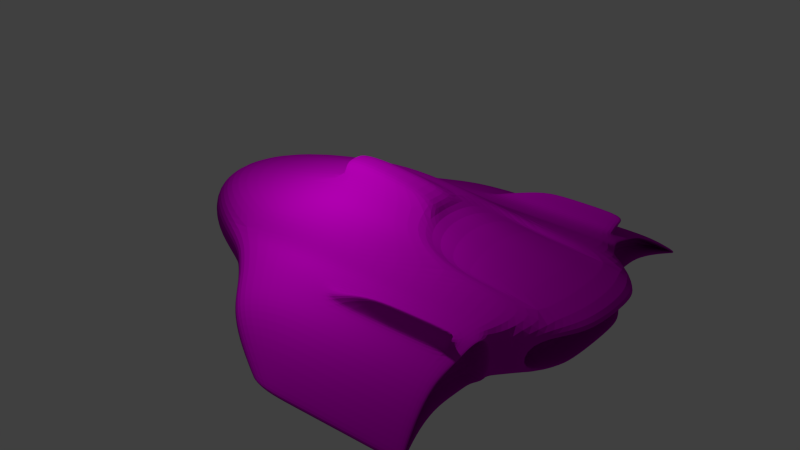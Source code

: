 # Source: StockShip09V-2_Texture_.blend  (saved by Blender 2.70.0; exported with 4.5.12 LTS)
import bpy
from mathutils import Matrix  # noqa: F401  (used for matrix-valued properties, if any)

bpy.ops.wm.read_factory_settings(use_empty=True)
scene = bpy.context.scene
scene.name = 'Scene'

# ---- collections
col_collection_1 = bpy.data.collections.new('Collection 1'); scene.collection.children.link(col_collection_1)

# ---- images (referenced by path relative to the original .blend; pixels are not part of the script)
import os
ASSET_DIR = os.environ.get("B2B_ASSET_DIR", "")  # directory of the original .blend (textures are referenced by path, not embedded)
HERE = os.path.dirname(os.path.abspath(__file__))  # packed textures are extracted next to this script under _unpacked/

def load_image(name, relpath, width, height, colorspace="sRGB"):
    """Load a texture the original file referenced (path relative to the .blend, or extracted next to this script)."""
    p = next((c for c in (os.path.join(HERE, relpath), os.path.join(ASSET_DIR, relpath)) if relpath and os.path.exists(c)), "")
    if p:
        img = bpy.data.images.load(p, check_existing=True)
        img.name = name
    else:  # same state as the original file: an image datablock whose file is absent (Cycles renders it pink)
        img = bpy.data.images.new(name, width, height)
        img.source = "FILE"
        img.filepath = "//" + (relpath or name)
    img.colorspace_settings.name = colorspace
    return img
img_uv_test_merica_png_001 = load_image('UV Test-MERICA.png.001', 'UV Test-MERICA.png', 1024, 1024, 'sRGB')

# ---- materials (node trees are filled in below, after node groups)
mat_material = bpy.data.materials.new('Material')
mat_material.alpha_threshold = 0.0
mat_material.roughness = 0.5
mat_material.line_color = (0.0, 0.0, 0.0, 1.0)

# ---- material node trees
mat_material.use_nodes = True; mat_material.node_tree.nodes.clear()
_N = mat_material.node_tree.nodes; _L = mat_material.node_tree.links
n0 = _N.new('ShaderNodeOutputMaterial'); n0.name = 'Material Output'; n0.location = (307, 456)
n1 = _N.new('ShaderNodeBsdfAnisotropic'); n1.name = 'Glossy BSDF'; n1.location = (-68, 484)
n1.distribution = 'BECKMANN'
n1.inputs[0].default_value = (0.7318, 0.8, 0.6837, 1.0)
n1.inputs[1].default_value = 0.4282
n2 = _N.new('ShaderNodeMixShader'); n2.name = 'Mix Shader'; n2.location = (123, 432)
n3 = _N.new('ShaderNodeTexImage'); n3.name = 'Image Texture'; n3.location = (-242, 212)
n3.width = 140
n3.image = img_uv_test_merica_png_001
n4 = _N.new('ShaderNodeBsdfDiffuse'); n4.name = 'Diffuse BSDF'; n4.location = (-67, 223)
_L.new(n2.outputs[0], n0.inputs[0])
_L.new(n4.outputs[0], n2.inputs[2])
_L.new(n1.outputs[0], n2.inputs[0])
_L.new(n3.outputs[0], n4.inputs[0])
n0.is_active_output = True

# ---- world
world_world = bpy.data.worlds.new('World'); scene.world = world_world
world_world.color = (0.05088, 0.05088, 0.05088)
world_world.use_sun_shadow = False
world_world.sun_shadow_jitter_overblur = 0.0
world_world.cycles.sampling_method = 'MANUAL'
world_world.cycles.sample_map_resolution = 256

# ---- lights
light_point = bpy.data.lights.new('Point', 'POINT')
light_point.transmission_factor = 0.0
light_point.energy = 100.0
light_point.shadow_buffer_clip_start = 0.5
light_point.shadow_soft_size = 0.1
light_point.shadow_maximum_resolution = 0.006
light_point.use_absolute_resolution = True
light_point.cycles.use_multiple_importance_sampling = False

# ---- meshes
me_cube = bpy.data.meshes.new('Cube')
me_cube.from_pydata([(-2.926, -0.928, -0.25), (-2.968, -0.9973, 0.01924), (0.08645, -0.8994, -0.25), (0.1705, -0.8751, 0.2256), (-3.997, 0.0, -0.25), (-4.066, 0.0, 0.03158), (0.3001, 0.0, -0.25), (0.5533, 0.0, 0.2852), (-1.371, -2.149, -0.3475), (-1.371, -2.164, -0.3249), (0.09029, -2.149, -0.3381), (0.08899, -2.153, -0.3211), (-0.0123, -1.125, 0.1557), (-2.648, -1.237, -0.04211), (-2.647, -1.238, -0.1174), (-0.0123, -1.125, -0.1874), (0.04634, -0.9587, -0.2501), (0.04634, -0.9587, 0.2109), (-2.764, -1.057, 0.1483), (-2.751, -1.037, -0.2348), (0.01204, -1.881, -0.1372), (-1.891, -1.93, -0.2138), (-1.889, -1.923, -0.2352), (0.0112, -1.88, -0.2509), (-2.417, -0.928, -0.25), (-2.171, -0.9084, 0.2686), (-2.604, 0.0, -0.25), (-1.018, -2.149, -0.3475), (-1.018, -2.164, -0.3249), (-2.094, -1.125, 0.1894), (-2.258, -1.125, -0.2185), (-2.143, -1.005, 0.2169), (-2.351, -1.014, -0.2395), (-1.447, -1.899, -0.1038), (-1.474, -1.88, -0.2882), (-0.03875, -1.608, 0.02936), (-2.132, -1.71, -0.0373), (-2.118, -1.675, -0.2506), (-0.03875, -1.599, -0.214), (-1.765, -1.626, 0.04596), (-1.881, -1.599, -0.2368), (0.4228, -0.5097, 0.269), (-3.52, -0.6312, -0.25), (-3.443, -0.6699, 0.2486), (0.2315, -0.5702, -0.25), (-2.534, -0.5897, -0.25), (-2.519, -0.7643, 0.4046), (-0.6075, -0.6035, 0.3953), (-3.544, 0.0, 0.4105), (-1.202, 0.0, 0.604), (-2.191, -0.7575, 0.412), (-2.227, 0.0, 0.6624), (-1.036, -0.4996, 0.5357), (-3.189, -0.5865, 0.3862), (-2.193, -0.5151, 0.5855), (-2.604, -0.284, -0.25), (0.5275, -0.2396, 0.2815), (-3.914, -0.284, -0.25), (-3.805, -0.3265, 0.2498), (0.2892, -0.284, -0.25), (-1.144, -0.2539, 0.6221), (-3.481, -0.2724, 0.4088), (-2.227, -0.2539, 0.6576), (-0.6097, -0.5451, 0.324), (-1.153, 0.0, 0.4783), (-1.006, -0.4422, 0.4089), (-1.109, -0.2354, 0.4713), (-0.1139, -0.5806, 0.3463), (-0.1471, -1.125, 0.1894), (-0.09297, -0.9587, 0.2275), (-0.03152, -1.899, -0.1038), (-0.06743, -0.928, -0.25), (-0.06619, -0.8755, 0.2631), (0.135, 0.0, -0.25), (0.06722, -2.149, -0.3475), (0.06722, -2.164, -0.3249), (-0.1002, -1.125, -0.2159), (-0.1009, -0.9587, -0.2501), (-0.01598, -1.88, -0.2855), (-0.07233, -1.599, -0.2341), (-0.09078, -1.626, 0.04596), (0.08375, -0.5706, -0.25), (0.1248, -0.284, -0.25), (-0.524, -1.599, -0.2368), (-0.4971, -0.574, -0.25), (-0.4971, -0.284, -0.25), (-0.6011, -1.125, 0.1894), (-0.6097, -0.9587, 0.2275), (-0.3766, -1.899, -0.1038), (-0.6598, -0.928, -0.25), (-0.6092, -0.8861, 0.2688), (-0.4971, 0.0, -0.25), (-0.1949, -2.149, -0.3475), (-0.1949, -2.164, -0.3249), (-0.6985, -1.125, -0.2185), (-0.6819, -0.9587, -0.2501), (-0.3801, -1.88, -0.2882), (-0.4963, -1.626, 0.04596), (0.09567, -2.14, -0.3222), (0.09404, -2.139, -0.3253), (0.04316, -0.9832, -0.2266), (-0.0123, -1.125, -0.2039), (0.04299, -0.9837, 0.1879), (-0.0123, -1.125, 0.1728), (-0.03875, -1.607, 0.008861), (0.01216, -1.881, -0.1204), (-0.03875, -1.6, -0.1948), (0.01109, -1.88, -0.2654), (-0.2692, -1.126, 0.1558), (-0.2692, -1.126, -0.1791), (-0.2448, -1.882, -0.137), (-0.2457, -1.882, -0.2507), (-0.2437, -0.9674, -0.1986), (-0.2139, -0.9694, 0.1985), (-0.2956, -1.608, 0.009007), (-0.2956, -1.601, -0.1947), (-1.386, 0.0, 0.7159), (-2.289, 0.0, 0.785), (-1.342, -0.1337, 0.7088), (-2.289, -0.1337, 0.7803), (-2.209, 0.0, 0.6827), (-2.209, -0.1998, 0.6796), (-2.273, 0.0, 0.7631), (-2.273, -0.121, 0.76), (-2.026, 0.0, 0.6469), (-2.026, -0.1998, 0.6438), (-2.089, 0.0, 0.7273), (-2.089, -0.121, 0.7242), (-1.397, -1.599, -0.2368), (-1.808, -0.5756, -0.25), (-1.625, -0.7391, 0.4143), (-1.757, -0.5096, 0.5793), (-1.808, -0.284, -0.25), (-1.841, -0.2539, 0.645), (-1.562, -1.125, 0.1894), (-1.604, -0.9776, 0.2231), (-1.065, -1.899, -0.1038), (-1.791, -0.928, -0.25), (-1.615, -0.8963, 0.2776), (-1.808, 0.0, -0.25), (-0.7247, -2.149, -0.3475), (-0.7247, -2.164, -0.3249), (-1.702, -1.125, -0.2185), (-1.77, -0.995, -0.2432), (-1.084, -1.88, -0.2882), (-1.313, -1.626, 0.04596), (-2.033, 0.0, 0.8139), (-2.018, -0.1337, 0.8083), (-0.02453, -1.348, 0.1065), (-2.319, -1.524, 0.01487), (-2.33, -1.46, -0.2314), (-0.02453, -1.344, -0.2042), (-1.901, -1.418, 0.1054), (-2.038, -1.402, -0.2291), (-0.08731, -1.344, -0.2243), (-0.1211, -1.357, 0.1231), (-0.5527, -1.357, 0.1231), (-0.6178, -1.344, -0.2269), (-0.02453, -1.348, 0.08782), (-0.02453, -1.345, -0.1864), (-0.2814, -1.349, 0.08797), (-0.2814, -1.346, -0.1863), (-1.539, -1.379, -0.2283), (-1.427, -1.357, 0.1231), (-0.06208, -1.296, 0.3407), (-0.6011, -1.296, 0.3407), (-0.9354, -1.296, 0.3407), (-0.05321, -1.33, 0.3437), (-0.5527, -1.33, 0.3437), (-0.9057, -1.33, 0.3437), (-1.387, -1.337, 0.1718), (-0.5527, -1.337, 0.1718), (-0.1268, -1.337, 0.1718), (-1.441, -1.224, 0.2003), (-0.1357, -1.224, 0.2003), (-0.6011, -1.224, 0.2003), (-0.5527, -1.326, 0.2508), (-0.1124, -1.326, 0.2508), (-0.1213, -1.267, 0.2623), (-1.179, -1.326, 0.2508), (-1.212, -1.267, 0.2623), (-0.6011, -1.267, 0.2623), (-0.01842, -1.237, 0.1397), (-2.48, -1.33, 0.06739), (-2.461, -1.28, -0.2227), (-0.01841, -1.235, -0.1999), (-2.018, -1.241, 0.1563), (-2.154, -1.256, -0.2235), (-0.09375, -1.235, -0.2201), (-0.1341, -1.254, 0.1563), (-0.6581, -1.235, -0.2227), (-0.01842, -1.236, 0.1218), (-0.01841, -1.235, -0.1828), (-0.2753, -1.238, 0.1219), (-0.2753, -1.236, -0.1827), (-1.632, -1.235, -0.2227), (-1.504, -1.241, 0.1563), (-0.04347, -1.315, 0.3509), (-0.5492, -1.315, 0.3504), (-0.907, -1.315, 0.3504), (-1.417, -1.28, 0.1893), (-0.1312, -1.28, 0.186), (-1.199, -1.296, 0.2597), (-0.1168, -1.296, 0.2565), (-3.581, -0.6896, -0.146), (-2.968, -0.9973, -0.1456), (-3.581, -0.6896, 0.03155), (-2.938, -0.9484, 0.1745), (-3.895, 0.0, 0.25), (-4.066, 0.0, -0.146), (-1.544, -2.105, -0.3197), (-1.541, -2.113, -0.3114), (-2.794, -1.106, -0.01001), (-2.794, -1.106, -0.13), (-2.609, -1.2, 0.1026), (-2.592, -1.157, -0.2198), (-2.168, -1.744, -0.1345), (-1.86, -1.899, -0.1428), (-2.169, -1.728, -0.1727), (-1.86, -1.88, -0.2882), (-2.357, -1.55, -0.09656), (-2.368, -1.538, -0.142), (-3.994, -0.3079, -0.146), (-3.994, -0.3079, 0.03158), (-2.524, -1.359, -0.0634), (-2.521, -1.361, -0.1255), (0.2229, -0.807, -0.1933), (0.2797, -0.7906, 0.1284), (0.4604, 0.0, -0.1933), (0.6317, 0.0, 0.1687), (0.5435, -0.4814, 0.1577), (0.4141, -0.5223, -0.1933), (0.6142, -0.2987, 0.1661), (0.4531, -0.3288, -0.1933), (0.2149, -0.7698, -0.1704), (0.2668, -0.7548, 0.1234), (0.4399, 0.0, -0.1704), (0.5963, 0.0, 0.1601), (0.5157, -0.4672, 0.1502), (0.3976, -0.5045, -0.1704), (0.5804, -0.3003, 0.1579), (0.4332, -0.3278, -0.1704), (-0.2572, -0.7698, -0.1704), (-0.2053, -0.7548, 0.1234), (-0.03221, 0.0, -0.1704), (0.1242, 0.0, 0.1601), (0.04361, -0.4672, 0.1502), (-0.07453, -0.5045, -0.1704), (0.1082, -0.3003, 0.1579), (-0.03891, -0.3278, -0.1704), (0.0865, -2.145, -0.3125), (-1.399, -2.158, -0.3025), (-1.399, -2.134, -0.3442), (0.09258, -2.134, -0.3313), (-1.042, -2.158, -0.3004), (-1.043, -2.134, -0.3442), (0.0626, -2.134, -0.3441), (0.06173, -2.158, -0.3004), (-0.205, -2.158, -0.3004), (-0.2052, -2.134, -0.3442), (0.09305, -2.132, -0.3184), (0.09211, -2.132, -0.3236), (-0.1638, -2.133, -0.3183), (-0.1648, -2.134, -0.3235), (-0.7447, -2.134, -0.3442), (-0.7436, -2.158, -0.3004), (-1.561, -2.103, -0.306), (-1.563, -2.095, -0.315)], [], [(45, 24, 0, 42), (254, 251, 9, 28), (222, 223, 5, 209), (27, 28, 9, 8), (266, 267, 210, 211), (264, 259, 92, 140), (265, 254, 28, 141), (69, 68, 103, 17), (101, 76, 77, 16), (32, 30, 215, 19), (158, 104, 114, 160), (2, 3, 17, 16), (25, 207, 18, 31), (1, 205, 213, 212), (71, 2, 16, 77), (192, 15, 109, 194), (39, 36, 217, 33), (216, 218, 22, 21), (79, 38, 107, 78), (129, 137, 24, 45), (140, 141, 28, 27), (157, 154, 79, 83), (135, 134, 86, 87), (143, 142, 30, 32), (214, 29, 31, 18), (138, 25, 31, 135), (0, 24, 32, 19), (145, 39, 33, 136), (37, 40, 34, 219), (152, 149, 36, 39), (220, 221, 218, 216), (162, 157, 83, 128), (163, 152, 39, 145), (256, 253, 10, 74), (55, 45, 42, 57), (205, 1, 206, 204), (132, 129, 45, 55), (54, 53, 46, 50), (131, 54, 50, 130), (62, 61, 53, 54), (133, 62, 54, 131), (207, 25, 50, 46), (204, 206, 223, 222), (26, 55, 57, 4), (60, 52, 65, 66), (139, 132, 55, 26), (51, 48, 61, 62), (133, 60, 118, 147), (49, 60, 66, 64), (52, 47, 63, 65), (7, 64, 66, 56), (87, 86, 68, 69), (155, 156, 97, 80), (89, 71, 77, 95), (83, 79, 78, 96), (44, 2, 71, 81), (10, 11, 75, 74), (252, 255, 27, 8), (14, 13, 212, 213), (35, 80, 70, 105), (259, 256, 74, 92), (150, 153, 40, 37), (59, 44, 81, 82), (6, 59, 82, 73), (81, 71, 89, 84), (74, 75, 93, 92), (77, 76, 94, 95), (72, 90, 87, 69), (80, 97, 88, 70), (257, 258, 93, 75), (82, 81, 84, 85), (73, 82, 85, 91), (250, 257, 75, 11), (154, 151, 38, 79), (137, 89, 95, 143), (128, 83, 96, 144), (148, 155, 80, 35), (138, 90, 47, 130), (261, 23, 111, 263), (207, 46, 53, 43), (43, 53, 61, 58), (208, 58, 61, 48), (99, 98, 11, 10), (100, 15, 101, 16), (12, 102, 17, 103), (102, 100, 16, 17), (20, 104, 35, 105), (106, 23, 107, 38), (191, 12, 103, 182), (159, 106, 38, 151), (260, 20, 105, 250), (261, 99, 10, 253), (161, 160, 114, 115), (115, 114, 110, 111), (108, 109, 112, 113), (23, 106, 115, 111), (104, 20, 110, 114), (100, 102, 113, 112), (102, 12, 108, 113), (15, 100, 112, 109), (146, 117, 119, 147), (62, 119, 123, 121), (60, 49, 116, 118), (121, 123, 127, 125), (119, 117, 122, 123), (51, 62, 121, 120), (124, 125, 127, 126), (123, 122, 126, 127), (120, 121, 125, 124), (255, 264, 140, 27), (258, 265, 141, 93), (84, 89, 137, 129), (92, 93, 141, 140), (31, 29, 134, 135), (95, 94, 142, 143), (90, 138, 135, 87), (97, 145, 136, 88), (153, 162, 128, 40), (156, 163, 145, 97), (85, 84, 129, 132), (52, 131, 130, 47), (60, 133, 131, 52), (91, 85, 132, 139), (62, 133, 147, 119), (24, 137, 143, 32), (40, 128, 144, 34), (25, 138, 130, 50), (116, 146, 147, 118), (67, 47, 90, 72), (47, 67, 41, 63), (17, 3, 72, 69), (67, 72, 3, 41), (191, 158, 160, 193), (106, 159, 161, 115), (190, 188, 154, 157), (186, 183, 149, 152), (224, 225, 221, 220), (195, 190, 157, 162), (196, 186, 152, 163), (176, 177, 167, 168), (184, 187, 153, 150), (188, 185, 151, 154), (182, 189, 155, 148), (104, 158, 148, 35), (192, 159, 151, 185), (194, 193, 160, 161), (187, 195, 162, 153), (179, 176, 168, 169), (197, 198, 168, 167), (198, 199, 169, 168), (202, 179, 169, 199), (203, 178, 164, 197), (181, 180, 166, 165), (178, 181, 165, 164), (156, 155, 172, 171), (163, 156, 171, 170), (196, 163, 170, 200), (189, 68, 174, 201), (86, 134, 173, 175), (68, 86, 175, 174), (171, 172, 177, 176), (170, 171, 176, 179), (200, 170, 179, 202), (201, 174, 178, 203), (175, 173, 180, 181), (174, 175, 181, 178), (159, 192, 194, 161), (158, 191, 182, 148), (12, 191, 193, 108), (94, 76, 188, 190), (29, 214, 183, 186), (13, 14, 225, 224), (142, 94, 190, 195), (134, 29, 186, 196), (215, 30, 187, 184), (76, 101, 185, 188), (103, 68, 189, 182), (15, 192, 185, 101), (109, 108, 193, 194), (30, 142, 195, 187), (164, 165, 198, 197), (165, 166, 199, 198), (180, 202, 199, 166), (177, 203, 197, 167), (134, 196, 200, 173), (155, 189, 201, 172), (173, 200, 202, 180), (172, 201, 203, 177), (205, 204, 42, 0), (206, 1, 207, 43), (211, 210, 8, 9), (1, 212, 18, 207), (213, 205, 0, 19), (212, 13, 214, 18), (14, 213, 19, 215), (216, 21, 217, 36), (22, 218, 37, 219), (220, 216, 36, 149), (218, 221, 150, 37), (4, 57, 222, 209), (208, 5, 223, 58), (204, 222, 57, 42), (223, 206, 43, 58), (266, 211, 9, 251), (267, 22, 219, 252), (13, 224, 183, 214), (225, 14, 215, 184), (224, 220, 149, 183), (221, 225, 184, 150), (44, 59, 233, 231), (41, 65, 63), (66, 65, 41, 56), (41, 3, 227, 230), (56, 41, 230, 232), (231, 233, 241, 239), (230, 227, 235, 238), (232, 230, 238, 240), (59, 6, 228, 233), (7, 56, 232, 229), (2, 44, 231, 226), (3, 2, 226, 227), (239, 241, 249, 247), (238, 235, 243, 246), (240, 238, 246, 248), (233, 228, 236, 241), (229, 232, 240, 237), (226, 231, 239, 234), (227, 226, 234, 235), (245, 248, 249, 244), (249, 248, 246, 247), (243, 242, 247, 246), (241, 236, 244, 249), (237, 240, 248, 245), (234, 239, 247, 242), (235, 234, 242, 243), (33, 217, 251, 254), (21, 22, 267, 266), (144, 96, 259, 264), (136, 33, 254, 265), (78, 107, 253, 256), (20, 260, 262, 110), (219, 34, 255, 252), (96, 78, 256, 259), (70, 88, 258, 257), (105, 70, 257, 250), (98, 260, 250, 11), (23, 261, 253, 107), (111, 110, 262, 263), (34, 144, 264, 255), (88, 136, 265, 258), (21, 266, 251, 217), (210, 267, 252, 8), (262, 260, 261, 263), (99, 261, 260, 98)])
_uv = me_cube.uv_layers.new(name='UVMap')
_uv.uv.foreach_set('vector', [0.4088, 0.1355, 0.4407, 0.2022, 0.3351, 0.2231, 0.2085, 0.1825, 0.6071, 0.3479, 0.5854, 0.3439, 0.5876, 0.343, 0.6089, 0.3466, 0.09751, 0.16, 0.08078, 0.192, 0.01122, 0.163, 0.03371, 0.1183, 0.6092, 0.345, 0.6089, 0.3466, 0.5876, 0.343, 0.588, 0.3412, 0.5746, 0.3389, 0.5746, 0.3378, 0.5762, 0.3385, 0.5762, 0.3392, 0.6248, 0.3481, 0.647, 0.3554, 0.6471, 0.356, 0.6256, 0.3491, 0.624, 0.3513, 0.6071, 0.3479, 0.6089, 0.3466, 0.6252, 0.3504, 0.7286, 0.4627, 0.7033, 0.4428, 0.7238, 0.4255, 0.7555, 0.4477, 0.739, 0.3565, 0.7332, 0.3405, 0.759, 0.3262, 0.7755, 0.3505, 0.4555, 0.2173, 0.4752, 0.2349, 0.4145, 0.2562, 0.3758, 0.2391, 0.3574, 0.836, 0.2936, 0.8265, 0.3086, 0.7741, 0.353, 0.7822, 0.7907, 0.3512, 0.7862, 0.458, 0.7555, 0.4477, 0.7755, 0.3505, 0.412, 0.4373, 0.3024, 0.3179, 0.3465, 0.3269, 0.4284, 0.423, 0.3141, 0.2834, 0.3256, 0.2496, 0.3668, 0.2667, 0.3583, 0.2918, 0.7675, 0.3276, 0.7907, 0.3512, 0.7755, 0.3505, 0.759, 0.3262, 0.3799, 0.69, 0.4022, 0.6964, 0.3842, 0.7391, 0.3676, 0.7371, 0.5296, 0.3742, 0.5045, 0.3365, 0.5414, 0.3391, 0.5724, 0.3629, 0.5082, 0.3245, 0.5089, 0.3198, 0.5443, 0.3289, 0.5435, 0.3309, 0.6776, 0.3568, 0.6779, 0.3596, 0.6608, 0.3598, 0.6609, 0.3586, 0.5561, 0.1348, 0.5529, 0.1982, 0.4407, 0.2022, 0.4088, 0.1355, 0.6256, 0.3491, 0.6252, 0.3504, 0.6089, 0.3466, 0.6092, 0.345, 0.6692, 0.3007, 0.7029, 0.3515, 0.6776, 0.3568, 0.6589, 0.3229, 0.5107, 0.4731, 0.5265, 0.4532, 0.6444, 0.4631, 0.6479, 0.4864, 0.5548, 0.2094, 0.5626, 0.2308, 0.4752, 0.2349, 0.4555, 0.2173, 0.3914, 0.329, 0.4486, 0.41, 0.4284, 0.423, 0.3465, 0.3269, 0.5033, 0.4877, 0.412, 0.4373, 0.4284, 0.423, 0.5107, 0.4731, 0.3351, 0.2231, 0.4407, 0.2022, 0.4555, 0.2173, 0.3758, 0.2391, 0.5747, 0.3934, 0.5296, 0.3742, 0.5724, 0.3629, 0.6005, 0.37, 0.5144, 0.3084, 0.5398, 0.2935, 0.5809, 0.3197, 0.5477, 0.3222, 0.5002, 0.3878, 0.4693, 0.333, 0.5045, 0.3365, 0.5296, 0.3742, 0.474, 0.3158, 0.4743, 0.3088, 0.5089, 0.3198, 0.5082, 0.3245, 0.5789, 0.2676, 0.6692, 0.3007, 0.6589, 0.3229, 0.5904, 0.2942, 0.5548, 0.4229, 0.5002, 0.3878, 0.5296, 0.3742, 0.5747, 0.3934, 0.6537, 0.3587, 0.6539, 0.3594, 0.6537, 0.3593, 0.6534, 0.359, 0.3874, 0.06887, 0.4088, 0.1355, 0.2085, 0.1825, 0.115, 0.139, 0.3256, 0.2496, 0.3141, 0.2834, 0.182, 0.2372, 0.1957, 0.2051, 0.5652, 0.07624, 0.5561, 0.1348, 0.4088, 0.1355, 0.3874, 0.06887, 0.3503, 0.531, 0.1986, 0.3484, 0.3323, 0.4261, 0.3867, 0.4702, 0.4459, 0.5662, 0.3503, 0.531, 0.3867, 0.4702, 0.488, 0.5228, 0.3082, 0.5987, 0.1041, 0.3347, 0.1986, 0.3484, 0.3503, 0.531, 0.4144, 0.6167, 0.3082, 0.5987, 0.3503, 0.531, 0.4459, 0.5662, 0.3024, 0.3179, 0.412, 0.4373, 0.3867, 0.4702, 0.3323, 0.4261, 0.1957, 0.2051, 0.182, 0.2372, 0.08078, 0.192, 0.09751, 0.16, 0.3811, 0.0001254, 0.3874, 0.06887, 0.115, 0.139, 0.05792, 0.09227, 0.5595, 0.6294, 0.5858, 0.5783, 0.6075, 0.5937, 0.5893, 0.6354, 0.5781, 0.01512, 0.5652, 0.07624, 0.3874, 0.06887, 0.3811, 0.0001254, 0.2443, 0.6276, 0.03115, 0.352, 0.1041, 0.3347, 0.3082, 0.5987, 0.4144, 0.6167, 0.5595, 0.6294, 0.5172, 0.6564, 0.369, 0.6549, 0.5563, 0.683, 0.5595, 0.6294, 0.5893, 0.6354, 0.5847, 0.6831, 0.5858, 0.5783, 0.658, 0.5478, 0.6636, 0.562, 0.6075, 0.5937, 0.9105, 0.6164, 0.5847, 0.6831, 0.5893, 0.6354, 0.8877, 0.5724, 0.6479, 0.4864, 0.6444, 0.4631, 0.7033, 0.4428, 0.7286, 0.4627, 0.6855, 0.4066, 0.6403, 0.4109, 0.6408, 0.3924, 0.6704, 0.3818, 0.6995, 0.2551, 0.7675, 0.3276, 0.759, 0.3262, 0.694, 0.2572, 0.6589, 0.3229, 0.6776, 0.3568, 0.6609, 0.3586, 0.6508, 0.342, 0.8669, 0.3266, 0.7907, 0.3512, 0.7675, 0.3276, 0.8452, 0.3036, 0.6537, 0.3593, 0.6536, 0.3596, 0.6532, 0.3595, 0.6534, 0.359, 0.5862, 0.3402, 0.6079, 0.3437, 0.6092, 0.345, 0.588, 0.3412, 0.4054, 0.2841, 0.3999, 0.2985, 0.3583, 0.2918, 0.3668, 0.2667, 0.6739, 0.3795, 0.6704, 0.3818, 0.6593, 0.3674, 0.6607, 0.366, 0.647, 0.3554, 0.6537, 0.3587, 0.6534, 0.359, 0.6471, 0.356, 0.4777, 0.2911, 0.5161, 0.2717, 0.5398, 0.2935, 0.5144, 0.3084, 0.9193, 0.2931, 0.8669, 0.3266, 0.8452, 0.3036, 0.8946, 0.2669, 0.9693, 0.2523, 0.9193, 0.2931, 0.8946, 0.2669, 0.9425, 0.2233, 0.8452, 0.3036, 0.7675, 0.3276, 0.6995, 0.2551, 0.7602, 0.2233, 0.6534, 0.359, 0.6532, 0.3595, 0.6468, 0.3569, 0.6471, 0.356, 0.759, 0.3262, 0.7332, 0.3405, 0.6782, 0.2751, 0.694, 0.2572, 0.7389, 0.476, 0.6499, 0.4991, 0.6479, 0.4864, 0.7286, 0.4627, 0.6704, 0.3818, 0.6408, 0.3924, 0.6425, 0.3734, 0.6593, 0.3674, 0.6531, 0.3602, 0.6462, 0.3577, 0.6468, 0.3569, 0.6532, 0.3595, 0.8946, 0.2669, 0.8452, 0.3036, 0.7602, 0.2233, 0.7938, 0.1782, 0.9425, 0.2233, 0.8946, 0.2669, 0.7938, 0.1782, 0.8282, 0.1279, 0.6537, 0.3598, 0.6531, 0.3602, 0.6532, 0.3595, 0.6536, 0.3596, 0.7029, 0.3515, 0.7041, 0.3589, 0.6779, 0.3596, 0.6776, 0.3568, 0.5529, 0.1982, 0.6995, 0.2551, 0.694, 0.2572, 0.5548, 0.2094, 0.5904, 0.2942, 0.6589, 0.3229, 0.6508, 0.342, 0.6097, 0.3253, 0.6956, 0.3989, 0.6855, 0.4066, 0.6704, 0.3818, 0.6739, 0.3795, 0.5033, 0.4877, 0.6499, 0.4991, 0.658, 0.5478, 0.488, 0.5228, 0.186, 0.7418, 0.23, 0.6963, 0.2559, 0.7426, 0.2227, 0.7425, 0.3024, 0.3179, 0.3323, 0.4261, 0.1986, 0.3484, 0.1836, 0.2881, 0.1836, 0.2881, 0.1986, 0.3484, 0.1041, 0.3347, 0.08632, 0.2527, 0.0001254, 0.243, 0.08632, 0.2527, 0.1041, 0.3347, 0.03115, 0.352, 0.6539, 0.3595, 0.6538, 0.3596, 0.6536, 0.3596, 0.6537, 0.3593, 0.7698, 0.3548, 0.739, 0.3596, 0.739, 0.3565, 0.7755, 0.3505, 0.7251, 0.4225, 0.7515, 0.4404, 0.7555, 0.4477, 0.7238, 0.4255, 0.7515, 0.4404, 0.7698, 0.3548, 0.7755, 0.3505, 0.7555, 0.4477, 0.6608, 0.3655, 0.6745, 0.3781, 0.6739, 0.3795, 0.6607, 0.366, 0.678, 0.361, 0.6609, 0.3603, 0.6608, 0.3598, 0.6779, 0.3596, 0.7101, 0.4081, 0.7251, 0.4225, 0.7238, 0.4255, 0.7088, 0.4108, 0.7042, 0.3609, 0.678, 0.361, 0.6779, 0.3596, 0.7041, 0.3589, 0.654, 0.3597, 0.6608, 0.3655, 0.6607, 0.366, 0.6537, 0.3598, 0.654, 0.3595, 0.6539, 0.3595, 0.6537, 0.3593, 0.6539, 0.3594, 0.3492, 0.7363, 0.353, 0.7822, 0.3086, 0.7741, 0.3041, 0.74, 0.3041, 0.74, 0.3086, 0.7741, 0.2595, 0.7598, 0.2559, 0.7426, 0.3878, 0.7813, 0.3842, 0.7391, 0.4036, 0.7415, 0.4075, 0.7788, 0.23, 0.6963, 0.2981, 0.6862, 0.3041, 0.74, 0.2559, 0.7426, 0.2936, 0.8265, 0.2259, 0.7981, 0.2595, 0.7598, 0.3086, 0.7741, 0.4381, 0.7095, 0.4538, 0.7993, 0.4075, 0.7788, 0.4036, 0.7415, 0.4538, 0.7993, 0.4128, 0.825, 0.3878, 0.7813, 0.4075, 0.7788, 0.4022, 0.6964, 0.4381, 0.7095, 0.4036, 0.7415, 0.3842, 0.7391, 0.3635, 0.6859, 0.3062, 0.6795, 0.3127, 0.6539, 0.369, 0.6549, 0.3082, 0.5987, 0.3127, 0.6539, 0.3071, 0.6538, 0.2937, 0.614, 0.5595, 0.6294, 0.5563, 0.683, 0.5089, 0.6859, 0.5172, 0.6564, 0.2937, 0.614, 0.3071, 0.6538, 0.2732, 0.6515, 0.2683, 0.6453, 0.3127, 0.6539, 0.3062, 0.6795, 0.301, 0.678, 0.3071, 0.6538, 0.2443, 0.6276, 0.3082, 0.5987, 0.2937, 0.614, 0.2461, 0.6318, 0.2488, 0.6567, 0.2683, 0.6453, 0.2732, 0.6515, 0.2648, 0.6692, 0.3071, 0.6538, 0.301, 0.678, 0.2648, 0.6692, 0.2732, 0.6515, 0.2461, 0.6318, 0.2937, 0.614, 0.2683, 0.6453, 0.2488, 0.6567, 0.6079, 0.3437, 0.6248, 0.3481, 0.6256, 0.3491, 0.6092, 0.345, 0.6462, 0.3577, 0.624, 0.3513, 0.6252, 0.3504, 0.6468, 0.3569, 0.7602, 0.2233, 0.6995, 0.2551, 0.5529, 0.1982, 0.5561, 0.1348, 0.6471, 0.356, 0.6468, 0.3569, 0.6252, 0.3504, 0.6256, 0.3491, 0.4284, 0.423, 0.4486, 0.41, 0.5265, 0.4532, 0.5107, 0.4731, 0.694, 0.2572, 0.6782, 0.2751, 0.5626, 0.2308, 0.5548, 0.2094, 0.6499, 0.4991, 0.5033, 0.4877, 0.5107, 0.4731, 0.6479, 0.4864, 0.6408, 0.3924, 0.5747, 0.3934, 0.6005, 0.37, 0.6425, 0.3734, 0.5161, 0.2717, 0.5789, 0.2676, 0.5904, 0.2942, 0.5398, 0.2935, 0.6403, 0.4109, 0.5548, 0.4229, 0.5747, 0.3934, 0.6408, 0.3924, 0.7938, 0.1782, 0.7602, 0.2233, 0.5561, 0.1348, 0.5652, 0.07624, 0.5858, 0.5783, 0.4459, 0.5662, 0.488, 0.5228, 0.658, 0.5478, 0.5595, 0.6294, 0.4144, 0.6167, 0.4459, 0.5662, 0.5858, 0.5783, 0.8282, 0.1279, 0.7938, 0.1782, 0.5652, 0.07624, 0.5781, 0.01512, 0.3082, 0.5987, 0.4144, 0.6167, 0.369, 0.6549, 0.3127, 0.6539, 0.4407, 0.2022, 0.5529, 0.1982, 0.5548, 0.2094, 0.4555, 0.2173, 0.5398, 0.2935, 0.5904, 0.2942, 0.6097, 0.3253, 0.5809, 0.3197, 0.412, 0.4373, 0.5033, 0.4877, 0.488, 0.5228, 0.3867, 0.4702, 0.5089, 0.6859, 0.3635, 0.6859, 0.369, 0.6549, 0.5172, 0.6564, 0.7448, 0.5327, 0.658, 0.5478, 0.6499, 0.4991, 0.7389, 0.476, 0.658, 0.5478, 0.7448, 0.5327, 0.8545, 0.5258, 0.6636, 0.562, 0.7555, 0.4477, 0.7862, 0.458, 0.7389, 0.476, 0.7286, 0.4627, 0.7448, 0.5327, 0.7389, 0.476, 0.7862, 0.458, 0.8545, 0.5258, 0.3849, 0.8334, 0.3574, 0.836, 0.353, 0.7822, 0.3718, 0.7827, 0.2981, 0.6862, 0.3567, 0.6862, 0.3492, 0.7363, 0.3041, 0.74, 0.6738, 0.2885, 0.7172, 0.347, 0.7029, 0.3515, 0.6692, 0.3007, 0.4703, 0.4009, 0.4273, 0.3312, 0.4693, 0.333, 0.5002, 0.3878, 0.4331, 0.3061, 0.4379, 0.2959, 0.4743, 0.3088, 0.474, 0.3158, 0.5701, 0.2475, 0.6738, 0.2885, 0.6692, 0.3007, 0.5789, 0.2676, 0.541, 0.4366, 0.4703, 0.4009, 0.5002, 0.3878, 0.5548, 0.4229, 0.6418, 0.4224, 0.678, 0.4206, 0.6716, 0.4242, 0.6428, 0.4306, 0.4462, 0.2713, 0.4956, 0.2533, 0.5161, 0.2717, 0.4777, 0.2911, 0.7172, 0.347, 0.7194, 0.3584, 0.7041, 0.3589, 0.7029, 0.3515, 0.7088, 0.4108, 0.6942, 0.4209, 0.6855, 0.4066, 0.6956, 0.3989, 0.6745, 0.3781, 0.6965, 0.3968, 0.6956, 0.3989, 0.6739, 0.3795, 0.7195, 0.361, 0.7042, 0.3609, 0.7041, 0.3589, 0.7194, 0.3584, 0.3676, 0.7371, 0.3718, 0.7827, 0.353, 0.7822, 0.3492, 0.7363, 0.4956, 0.2533, 0.5701, 0.2475, 0.5789, 0.2676, 0.5161, 0.2717, 0.5859, 0.4319, 0.6418, 0.4224, 0.6428, 0.4306, 0.6145, 0.433, 0.6717, 0.425, 0.6433, 0.4319, 0.6428, 0.4306, 0.6716, 0.4242, 0.6433, 0.4319, 0.6145, 0.4343, 0.6145, 0.433, 0.6428, 0.4306, 0.5839, 0.4355, 0.5859, 0.4319, 0.6145, 0.433, 0.6145, 0.4343, 0.6794, 0.4239, 0.6802, 0.4277, 0.6721, 0.4259, 0.6717, 0.425, 0.6408, 0.4432, 0.5823, 0.439, 0.6121, 0.436, 0.6394, 0.4343, 0.6802, 0.4277, 0.6408, 0.4432, 0.6394, 0.4343, 0.6721, 0.4259, 0.6403, 0.4109, 0.6855, 0.4066, 0.6836, 0.4128, 0.641, 0.4157, 0.5548, 0.4229, 0.6403, 0.4109, 0.641, 0.4157, 0.5601, 0.4279, 0.541, 0.4366, 0.5548, 0.4229, 0.5601, 0.4279, 0.5556, 0.4354, 0.6942, 0.4209, 0.7033, 0.4428, 0.6919, 0.4312, 0.6882, 0.4208, 0.6444, 0.4631, 0.5265, 0.4532, 0.5509, 0.4435, 0.6422, 0.4512, 0.7033, 0.4428, 0.6444, 0.4631, 0.6422, 0.4512, 0.6919, 0.4312, 0.641, 0.4157, 0.6836, 0.4128, 0.678, 0.4206, 0.6418, 0.4224, 0.5601, 0.4279, 0.641, 0.4157, 0.6418, 0.4224, 0.5859, 0.4319, 0.5556, 0.4354, 0.5601, 0.4279, 0.5859, 0.4319, 0.5839, 0.4355, 0.6882, 0.4208, 0.6919, 0.4312, 0.6802, 0.4277, 0.6794, 0.4239, 0.6422, 0.4512, 0.5509, 0.4435, 0.5823, 0.439, 0.6408, 0.4432, 0.6919, 0.4312, 0.6422, 0.4512, 0.6408, 0.4432, 0.6802, 0.4277, 0.3567, 0.6862, 0.3799, 0.69, 0.3676, 0.7371, 0.3492, 0.7363, 0.6965, 0.3968, 0.7101, 0.4081, 0.7088, 0.4108, 0.6956, 0.3989, 0.4128, 0.825, 0.3849, 0.8334, 0.3718, 0.7827, 0.3878, 0.7813, 0.6782, 0.2751, 0.7332, 0.3405, 0.7172, 0.347, 0.6738, 0.2885, 0.4486, 0.41, 0.3914, 0.329, 0.4273, 0.3312, 0.4703, 0.4009, 0.3999, 0.2985, 0.4054, 0.2841, 0.4379, 0.2959, 0.4331, 0.3061, 0.5626, 0.2308, 0.6782, 0.2751, 0.6738, 0.2885, 0.5701, 0.2475, 0.5265, 0.4532, 0.4486, 0.41, 0.4703, 0.4009, 0.541, 0.4366, 0.4145, 0.2562, 0.4752, 0.2349, 0.4956, 0.2533, 0.4462, 0.2713, 0.7332, 0.3405, 0.739, 0.3565, 0.7194, 0.3584, 0.7172, 0.347, 0.7238, 0.4255, 0.7033, 0.4428, 0.6942, 0.4209, 0.7088, 0.4108, 0.739, 0.3596, 0.7195, 0.361, 0.7194, 0.3584, 0.739, 0.3565, 0.3842, 0.7391, 0.3878, 0.7813, 0.3718, 0.7827, 0.3676, 0.7371, 0.4752, 0.2349, 0.5626, 0.2308, 0.5701, 0.2475, 0.4956, 0.2533, 0.6721, 0.4259, 0.6394, 0.4343, 0.6433, 0.4319, 0.6717, 0.425, 0.6394, 0.4343, 0.6121, 0.436, 0.6145, 0.4343, 0.6433, 0.4319, 0.5823, 0.439, 0.5839, 0.4355, 0.6145, 0.4343, 0.6121, 0.436, 0.678, 0.4206, 0.6794, 0.4239, 0.6717, 0.425, 0.6716, 0.4242, 0.5265, 0.4532, 0.541, 0.4366, 0.5556, 0.4354, 0.5509, 0.4435, 0.6855, 0.4066, 0.6942, 0.4209, 0.6882, 0.4208, 0.6836, 0.4128, 0.5509, 0.4435, 0.5556, 0.4354, 0.5839, 0.4355, 0.5823, 0.439, 0.6836, 0.4128, 0.6882, 0.4208, 0.6794, 0.4239, 0.678, 0.4206, 0.3256, 0.2496, 0.1957, 0.2051, 0.2085, 0.1825, 0.3351, 0.2231, 0.182, 0.2372, 0.3141, 0.2834, 0.3024, 0.3179, 0.1836, 0.2881, 0.5762, 0.3392, 0.5762, 0.3385, 0.588, 0.3412, 0.5876, 0.343, 0.3141, 0.2834, 0.3583, 0.2918, 0.3465, 0.3269, 0.3024, 0.3179, 0.3668, 0.2667, 0.3256, 0.2496, 0.3351, 0.2231, 0.3758, 0.2391, 0.3583, 0.2918, 0.3999, 0.2985, 0.3914, 0.329, 0.3465, 0.3269, 0.4054, 0.2841, 0.3668, 0.2667, 0.3758, 0.2391, 0.4145, 0.2562, 0.5082, 0.3245, 0.5435, 0.3309, 0.5414, 0.3391, 0.5045, 0.3365, 0.5443, 0.3289, 0.5089, 0.3198, 0.5144, 0.3084, 0.5477, 0.3222, 0.474, 0.3158, 0.5082, 0.3245, 0.5045, 0.3365, 0.4693, 0.333, 0.5089, 0.3198, 0.4743, 0.3088, 0.4777, 0.2911, 0.5144, 0.3084, 0.05792, 0.09227, 0.115, 0.139, 0.09751, 0.16, 0.03371, 0.1183, 0.0001254, 0.243, 0.01122, 0.163, 0.08078, 0.192, 0.08632, 0.2527, 0.1957, 0.2051, 0.09751, 0.16, 0.115, 0.139, 0.2085, 0.1825, 0.08078, 0.192, 0.182, 0.2372, 0.1836, 0.2881, 0.08632, 0.2527, 0.5746, 0.3389, 0.5762, 0.3392, 0.5876, 0.343, 0.5854, 0.3439, 0.5746, 0.3378, 0.5443, 0.3289, 0.5477, 0.3222, 0.5862, 0.3402, 0.3999, 0.2985, 0.4331, 0.3061, 0.4273, 0.3312, 0.3914, 0.329, 0.4379, 0.2959, 0.4054, 0.2841, 0.4145, 0.2562, 0.4462, 0.2713, 0.4331, 0.3061, 0.474, 0.3158, 0.4693, 0.333, 0.4273, 0.3312, 0.4743, 0.3088, 0.4379, 0.2959, 0.4462, 0.2713, 0.4777, 0.2911, 0.8669, 0.3266, 0.9193, 0.2931, 0.9367, 0.3286, 0.8994, 0.347, 0.8545, 0.5258, 0.6075, 0.5937, 0.6636, 0.562, 0.5893, 0.6354, 0.6075, 0.5937, 0.8545, 0.5258, 0.8877, 0.5724, 0.8545, 0.5258, 0.7862, 0.458, 0.8216, 0.4516, 0.8857, 0.5188, 0.8877, 0.5724, 0.8545, 0.5258, 0.8857, 0.5188, 0.9088, 0.5497, 0.8994, 0.347, 0.9367, 0.3286, 0.94, 0.3345, 0.9039, 0.3526, 0.8857, 0.5188, 0.8216, 0.4516, 0.8316, 0.45, 0.8905, 0.5141, 0.9088, 0.5497, 0.8857, 0.5188, 0.8905, 0.5141, 0.9136, 0.5442, 0.9193, 0.2931, 0.9693, 0.2523, 0.9957, 0.2836, 0.9367, 0.3286, 0.9105, 0.6164, 0.8877, 0.5724, 0.9088, 0.5497, 0.9391, 0.6029, 0.7907, 0.3512, 0.8669, 0.3266, 0.8994, 0.347, 0.8282, 0.3665, 0.7862, 0.458, 0.7907, 0.3512, 0.8282, 0.3665, 0.8216, 0.4516, 0.02299, 0.7467, 0.05203, 0.7204, 0.1013, 0.8037, 0.07554, 0.8173, 0.08541, 0.9487, 0.02449, 0.8866, 0.06027, 0.8399, 0.08862, 0.8599, 0.1207, 0.9617, 0.08541, 0.9487, 0.08862, 0.8599, 0.1189, 0.8659, 0.9367, 0.3286, 0.9957, 0.2836, 0.9999, 0.2893, 0.94, 0.3345, 0.9391, 0.6029, 0.9088, 0.5497, 0.9136, 0.5442, 0.9459, 0.5983, 0.8282, 0.3665, 0.8994, 0.347, 0.9039, 0.3526, 0.8368, 0.3729, 0.8216, 0.4516, 0.8282, 0.3665, 0.8368, 0.3729, 0.8316, 0.45, 0.1802, 0.86, 0.1189, 0.8659, 0.1013, 0.8037, 0.1643, 0.7807, 0.1013, 0.8037, 0.1189, 0.8659, 0.08862, 0.8599, 0.07554, 0.8173, 0.06027, 0.8399, 0.05894, 0.8355, 0.07554, 0.8173, 0.08862, 0.8599, 0.05203, 0.7204, 0.117, 0.6862, 0.1643, 0.7807, 0.1013, 0.8037, 0.1856, 0.9617, 0.1207, 0.9617, 0.1189, 0.8659, 0.1802, 0.86, 0.0001254, 0.8223, 0.02299, 0.7467, 0.07554, 0.8173, 0.05894, 0.8355, 0.02449, 0.8866, 0.0001254, 0.8223, 0.05894, 0.8355, 0.06027, 0.8399, 0.5724, 0.3629, 0.5414, 0.3391, 0.5854, 0.3439, 0.6071, 0.3479, 0.5435, 0.3309, 0.5443, 0.3289, 0.5746, 0.3378, 0.5746, 0.3389, 0.6097, 0.3253, 0.6508, 0.342, 0.647, 0.3554, 0.6248, 0.3481, 0.6005, 0.37, 0.5724, 0.3629, 0.6071, 0.3479, 0.624, 0.3513, 0.6609, 0.3586, 0.6608, 0.3598, 0.6539, 0.3594, 0.6537, 0.3587, 0.2259, 0.7981, 0.1859, 0.7426, 0.2228, 0.7432, 0.2595, 0.7598, 0.5477, 0.3222, 0.5809, 0.3197, 0.6079, 0.3437, 0.5862, 0.3402, 0.6508, 0.342, 0.6609, 0.3586, 0.6537, 0.3587, 0.647, 0.3554, 0.6593, 0.3674, 0.6425, 0.3734, 0.6462, 0.3577, 0.6531, 0.3602, 0.6607, 0.366, 0.6593, 0.3674, 0.6531, 0.3602, 0.6537, 0.3598, 0.6538, 0.3596, 0.654, 0.3597, 0.6537, 0.3598, 0.6536, 0.3596, 0.6609, 0.3603, 0.654, 0.3595, 0.6539, 0.3594, 0.6608, 0.3598, 0.2559, 0.7426, 0.2595, 0.7598, 0.2228, 0.7432, 0.2227, 0.7425, 0.5809, 0.3197, 0.6097, 0.3253, 0.6248, 0.3481, 0.6079, 0.3437, 0.6425, 0.3734, 0.6005, 0.37, 0.624, 0.3513, 0.6462, 0.3577, 0.5435, 0.3309, 0.5746, 0.3389, 0.5854, 0.3439, 0.5414, 0.3391, 0.5762, 0.3385, 0.5746, 0.3378, 0.5862, 0.3402, 0.588, 0.3412, 0.2228, 0.7432, 0.1859, 0.7426, 0.186, 0.7418, 0.2227, 0.7425, 0.6539, 0.3595, 0.654, 0.3595, 0.654, 0.3597, 0.6538, 0.3596])
me_cube.materials.append(mat_material)
me_cube.use_remesh_preserve_volume = False
me_cube.use_remesh_preserve_attributes = False
me_cube.use_mirror_vertex_groups = False
me_cube.update()

# ---- objects
ob_point = bpy.data.objects.new('Point', light_point)
ob_cube = bpy.data.objects.new('Cube', me_cube)

# ---- transforms, parenting, visibility, modifiers, constraints
ob_point.location = (-2.184, -1.133, 2.207)
ob_point.lineart.crease_threshold = 0.0
ob_cube.location = (0.0, 0.0, 0.0)
ob_cube.lock_rotations_4d = False
ob_cube.empty_display_type = 'ARROWS'
ob_cube.lineart.crease_threshold = 0.0
_m = ob_cube.modifiers.new('Mirror', 'MIRROR')
_m.use_axis = (False, True, False)
_m.use_clip = True
_m = ob_cube.modifiers.new('Subsurf', 'SUBSURF')
_m.uv_smooth = 'PRESERVE_CORNERS'
_m.quality = 2
_m.levels = 0
_m.show_only_control_edges = False

# ---- collection membership
col_collection_1.objects.link(ob_point)
col_collection_1.objects.link(ob_cube)

# ---- scene / render settings (as saved in the file)
scene.frame_start = 1; scene.frame_end = 250; scene.frame_set(1)
scene.render.engine = 'CYCLES'
scene.render.resolution_percentage = 50
scene.render.dither_intensity = 0.0
scene.cycles.use_denoising = False
scene.cycles.samples = 50
scene.cycles.sampling_pattern = 'TABULATED_SOBOL'
scene.cycles.light_sampling_threshold = 0.0
scene.cycles.use_adaptive_sampling = False
scene.cycles.use_light_tree = False
scene.cycles.blur_glossy = 0.0
scene.cycles.volume_bounces = 1
scene.cycles.pixel_filter_type = 'GAUSSIAN'
scene.cycles.sample_clamp_indirect = 0.0
scene.view_settings.view_transform = 'Standard'
bpy.context.view_layer.update()

# ---- added for rendering (the .blend has no active camera): camera
cam_auto = bpy.data.cameras.new('AutoCamera')
cam_auto.lens = 50.0
cam_auto.sensor_width = 36.0
cam_auto.clip_end = 1000.0
ob_auto_camera = bpy.data.objects.new('AutoCamera', cam_auto)
scene.collection.objects.link(ob_auto_camera)
ob_auto_camera.location = (4.28986, -7.2082, 5.03866)
ob_auto_camera.rotation_euler = (1.09748, -7.21219e-08, 0.694738)
scene.camera = ob_auto_camera
bpy.context.view_layer.update()
